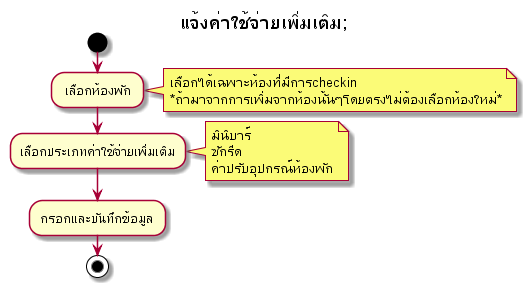

The diagram above was rendered by PlantUML. Its source (embedded in the PNG):
@startuml
title แจ้งค่าใช้จ่ายเพิ่มเติม;
start
  : เลือกห้องพัก ;
    note right   
    เลือกได้เฉพาะห้องที่มีการcheckin   
    *ถ้ามาจากการเพิ่มจากห้องนั้นๆโดยตรงไม่ต้องเลือกห้องใหม่*
    end note
  :เลือกประเภทค่าใช้จ่ายเพิ่มเติม;
  note right  	
  มินิบาร์
  ซักรีด
  ค่าปรับอุปกรณ์ห้องพัก
    end note

  :กรอกและบันทึกข้อมูล ; 
stop;
@enduml